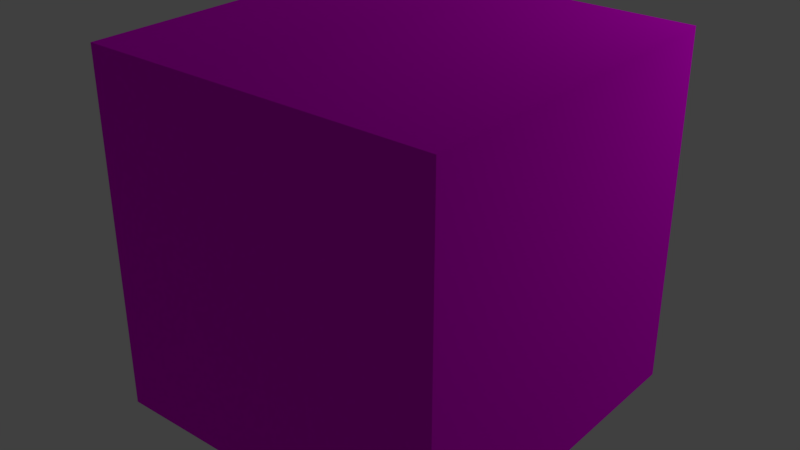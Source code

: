 # Source: steel.blend  (saved by Blender 2.79.0; exported with 4.5.12 LTS)
import bpy
from mathutils import Matrix  # noqa: F401  (used for matrix-valued properties, if any)

bpy.ops.wm.read_factory_settings(use_empty=True)
scene = bpy.context.scene
scene.name = 'Scene'

# ---- collections
col_collection_1 = bpy.data.collections.new('Collection 1'); scene.collection.children.link(col_collection_1)

# ---- images (referenced by path relative to the original .blend; pixels are not part of the script)
import os
ASSET_DIR = os.environ.get("B2B_ASSET_DIR", "")  # directory of the original .blend (textures are referenced by path, not embedded)
HERE = os.path.dirname(os.path.abspath(__file__))  # packed textures are extracted next to this script under _unpacked/

def load_image(name, relpath, width, height, colorspace="sRGB"):
    """Load a texture the original file referenced (path relative to the .blend, or extracted next to this script)."""
    p = next((c for c in (os.path.join(HERE, relpath), os.path.join(ASSET_DIR, relpath)) if relpath and os.path.exists(c)), "")
    if p:
        img = bpy.data.images.load(p, check_existing=True)
        img.name = name
    else:  # same state as the original file: an image datablock whose file is absent (Cycles renders it pink)
        img = bpy.data.images.new(name, width, height)
        img.source = "FILE"
        img.filepath = "//" + (relpath or name)
    img.colorspace_settings.name = colorspace
    return img
img_steel_jpg = load_image('steel.jpg', 'steel.jpg', 1024, 1024, 'sRGB')
img_steel_norm_png = load_image('steel_norm.png', 'steel_norm.png', 1024, 1024, 'sRGB')
img_steel_spec_png = load_image('steel_spec.png', 'steel_spec.png', 1024, 1024, 'Non-Color')

# ---- materials (node trees are filled in below, after node groups)
mat_simple_sliding_door_material = bpy.data.materials.new('simple sliding door material')
mat_simple_sliding_door_material.alpha_threshold = 0.0
mat_simple_sliding_door_material.roughness = 0.5

# ---- material node trees
mat_simple_sliding_door_material.use_nodes = True; mat_simple_sliding_door_material.node_tree.nodes.clear()
_N = mat_simple_sliding_door_material.node_tree.nodes; _L = mat_simple_sliding_door_material.node_tree.links
n0 = _N.new('ShaderNodeMixShader'); n0.name = 'Mix Shader'; n0.location = (-97, 335)
n1 = _N.new('ShaderNodeBsdfDiffuse'); n1.name = 'Diffuse BSDF'; n1.location = (-366, 391)
n1.inputs[1].default_value = 0.5
n2 = _N.new('ShaderNodeBsdfAnisotropic'); n2.name = 'Glossy BSDF'; n2.location = (-358, 249)
n2.distribution = 'GGX'
n2.inputs[1].default_value = 0.866
n3 = _N.new('ShaderNodeTexImage'); n3.name = 'Image Texture'; n3.location = (-711, 533)
n3.width = 219
n3.image = img_steel_jpg
n3.interpolation = 'Smart'
n4 = _N.new('ShaderNodeTexImage'); n4.name = 'Image Texture.001'; n4.location = (-956, 167)
n4.width = 140
n4.image = img_steel_norm_png
n5 = _N.new('ShaderNodeTexImage'); n5.name = 'Image Texture.002'; n5.location = (-327, 753)
n5.width = 140
n5.image = img_steel_spec_png
n6 = _N.new('ShaderNodeBump'); n6.name = 'Bump'; n6.location = (-650, 157)
n6.inputs[0].default_value = 0.25
n6.inputs[1].default_value = 0.1
n6.inputs[2].default_value = 1.0
n7 = _N.new('ShaderNodeOutputMaterial'); n7.name = 'Material Output'; n7.location = (158, 304)
_L.new(n0.outputs[0], n7.inputs[0])
_L.new(n1.outputs[0], n0.inputs[1])
_L.new(n2.outputs[0], n0.inputs[2])
_L.new(n3.outputs[0], n1.inputs[0])
_L.new(n3.outputs[0], n2.inputs[0])
_L.new(n5.outputs[0], n0.inputs[0])
_L.new(n4.outputs[0], n6.inputs[3])
_L.new(n6.outputs[0], n1.inputs[2])
_L.new(n6.outputs[0], n2.inputs[4])
n7.is_active_output = True

# ---- world
world_world = bpy.data.worlds.new('World'); scene.world = world_world
world_world.color = (0.05088, 0.05088, 0.05088)
world_world.use_sun_shadow = False
world_world.sun_shadow_jitter_overblur = 0.0
world_world.cycles.sampling_method = 'MANUAL'

# ---- lights
light_point = bpy.data.lights.new('Point', 'POINT')
light_point.transmission_factor = 0.0
light_point.energy = 100.0
light_point.shadow_buffer_clip_start = 0.5
light_point.shadow_soft_size = 0.1
light_point.shadow_maximum_resolution = 0.006
light_point.use_absolute_resolution = True

# ---- meshes
me_cube = bpy.data.meshes.new('Cube')
me_cube.from_pydata([(-1.0, -1.0, -1.0), (-1.0, -1.0, 1.0), (-1.0, 1.0, -1.0), (-1.0, 1.0, 1.0), (1.0, -1.0, -1.0), (1.0, -1.0, 1.0), (1.0, 1.0, -1.0), (1.0, 1.0, 1.0)], [], [(0, 1, 3, 2), (2, 3, 7, 6), (6, 7, 5, 4), (4, 5, 1, 0), (2, 6, 4, 0), (7, 3, 1, 5)])
_uv = me_cube.uv_layers.new(name='UVMap')
_uv.uv.foreach_set('vector', [0.6667, 0.3333, 0.3333, 0.3333, 0.3333, 3.974e-08, 0.6667, 0.0, 0.3333, 0.6667, 3.974e-08, 0.6667, 0.0, 0.3333, 0.3333, 0.3333, 0.3333, 0.3333, 1.291e-07, 0.3333, 0.0, 8.941e-08, 0.3333, 0.0, 0.3333, 0.6667, 0.3333, 0.3333, 0.6667, 0.3333, 0.6667, 0.6667, 1.0, 0.3333, 0.6667, 0.3333, 0.6667, 2.98e-08, 1.0, 0.0, 0.3333, 0.6667, 0.3333, 1.0, 4.967e-08, 1.0, 0.0, 0.6667])
me_cube.materials.append(mat_simple_sliding_door_material)
me_cube.use_remesh_preserve_volume = False
me_cube.use_remesh_preserve_attributes = False
me_cube.use_mirror_vertex_groups = False
me_cube.update()

# ---- objects
ob_point = bpy.data.objects.new('Point', light_point)
ob_cube = bpy.data.objects.new('Cube', me_cube)

# ---- transforms, parenting, visibility, modifiers, constraints
ob_point.location = (2.5, 2.5, 2.5)
ob_point.lineart.crease_threshold = 0.0
ob_cube.location = (0.0, 0.0, 0.0)
ob_cube.lineart.crease_threshold = 0.0

# ---- collection membership
col_collection_1.objects.link(ob_point)
col_collection_1.objects.link(ob_cube)

# ---- scene / render settings (as saved in the file)
scene.frame_start = 1; scene.frame_end = 250; scene.frame_set(1)
scene.render.engine = 'CYCLES'
scene.render.resolution_percentage = 50
scene.render.dither_intensity = 0.0
scene.cycles.use_denoising = False
scene.cycles.samples = 128
scene.cycles.sampling_pattern = 'TABULATED_SOBOL'
scene.cycles.use_adaptive_sampling = False
scene.cycles.use_light_tree = False
scene.cycles.blur_glossy = 0.0
scene.cycles.sample_clamp_indirect = 0.0
scene.view_settings.view_transform = 'Standard'
bpy.context.view_layer.update()

# ---- added for rendering (the .blend has no active camera): camera
cam_auto = bpy.data.cameras.new('AutoCamera')
cam_auto.lens = 50.0
cam_auto.sensor_width = 36.0
cam_auto.clip_end = 1000.0
ob_auto_camera = bpy.data.objects.new('AutoCamera', cam_auto)
scene.collection.objects.link(ob_auto_camera)
ob_auto_camera.location = (3.20507, -3.84609, 2.56406)
ob_auto_camera.rotation_euler = (1.09748, -7.21219e-08, 0.694738)
scene.camera = ob_auto_camera
bpy.context.view_layer.update()
